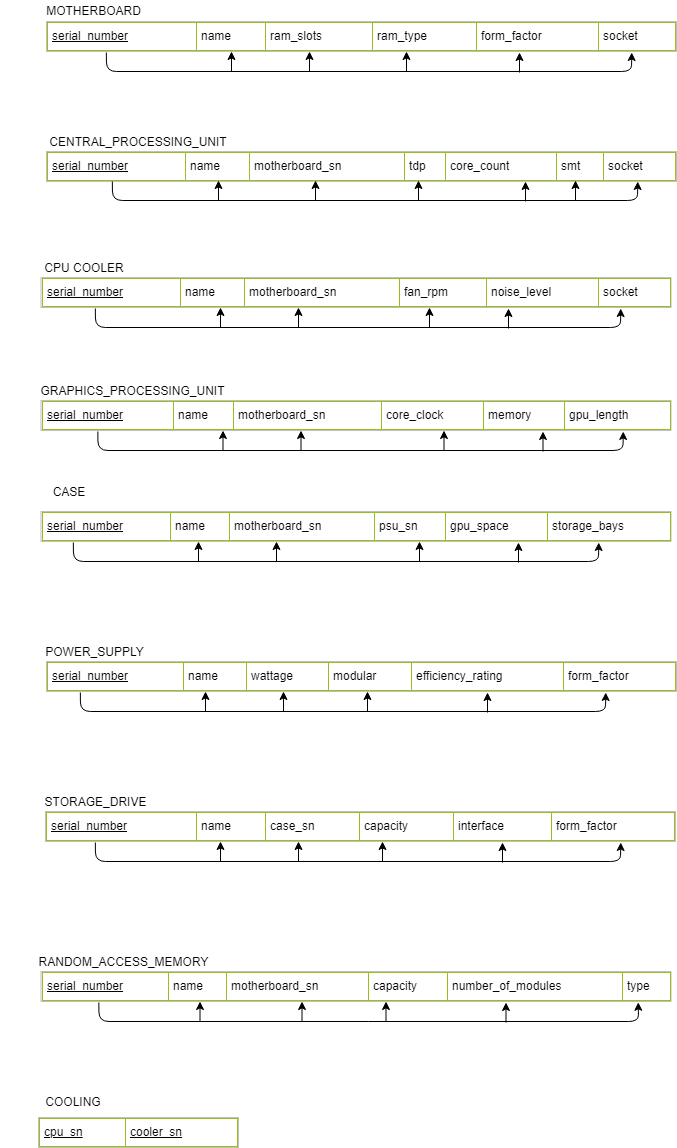

The diagram above was exported from draw.io. Its source (the exported page's mxGraphModel, read from the mxfile embedded in the PNG):
<mxGraphModel dx="1038" dy="575" grid="1" gridSize="10" guides="1" tooltips="1" connect="1" arrows="1" fold="1" page="1" pageScale="1" pageWidth="850" pageHeight="1100" math="0" shadow="0">
  <root>
    <mxCell id="0" />
    <mxCell id="1" parent="0" />
    <mxCell id="qaQ6oN_Z4yYtoV56I8U5-1" value="&lt;table border=&quot;1&quot; width=&quot;100%&quot; cellpadding=&quot;4&quot; style=&quot;width: 100% ; height: 100% ; border-collapse: collapse&quot;&gt;&lt;tbody&gt;&lt;tr style=&quot;border: 1px solid #98bf21&quot;&gt;&lt;td&gt;&lt;u&gt;serial_number&lt;/u&gt;&lt;/td&gt;&lt;td&gt;name&lt;/td&gt;&lt;td&gt;motherboard_sn&lt;/td&gt;&lt;td&gt;tdp&lt;/td&gt;&lt;td&gt;core_count&lt;/td&gt;&lt;td&gt;smt&lt;/td&gt;&lt;td&gt;socket&lt;/td&gt;&lt;/tr&gt;&lt;/tbody&gt;&lt;/table&gt;" style="text;html=1;strokeColor=#c0c0c0;fillColor=#ffffff;overflow=fill;rounded=0;" parent="1" vertex="1">
      <mxGeometry x="112" y="191" width="630" height="30" as="geometry" />
    </mxCell>
    <mxCell id="qaQ6oN_Z4yYtoV56I8U5-2" value="&lt;table border=&quot;1&quot; width=&quot;100%&quot; cellpadding=&quot;4&quot; style=&quot;width: 100% ; height: 100% ; border-collapse: collapse&quot;&gt;&lt;tbody&gt;&lt;tr style=&quot;border: 1px solid #98bf21&quot;&gt;&lt;td&gt;&lt;u&gt;serial_number&lt;/u&gt;&lt;/td&gt;&lt;td&gt;name&lt;/td&gt;&lt;td&gt;motherboard_sn&lt;/td&gt;&lt;td&gt;fan_rpm&lt;/td&gt;&lt;td&gt;noise_level&lt;/td&gt;&lt;td&gt;socket&lt;/td&gt;&lt;/tr&gt;&lt;/tbody&gt;&lt;/table&gt;" style="text;html=1;strokeColor=#c0c0c0;fillColor=#ffffff;overflow=fill;rounded=0;" parent="1" vertex="1">
      <mxGeometry x="106.5" y="317" width="630" height="30" as="geometry" />
    </mxCell>
    <mxCell id="qaQ6oN_Z4yYtoV56I8U5-3" value="&lt;table border=&quot;1&quot; width=&quot;100%&quot; cellpadding=&quot;4&quot; style=&quot;width: 100% ; height: 100% ; border-collapse: collapse&quot;&gt;&lt;tbody&gt;&lt;tr style=&quot;border: 1px solid #98bf21&quot;&gt;&lt;td&gt;&lt;u&gt;serial_number&lt;/u&gt;&lt;/td&gt;&lt;td&gt;name&lt;/td&gt;&lt;td&gt;motherboard_sn&lt;/td&gt;&lt;td&gt;core_clock&lt;/td&gt;&lt;td&gt;memory&lt;/td&gt;&lt;td&gt;gpu_length&lt;/td&gt;&lt;/tr&gt;&lt;/tbody&gt;&lt;/table&gt;" style="text;html=1;strokeColor=#c0c0c0;fillColor=#ffffff;overflow=fill;rounded=0;" parent="1" vertex="1">
      <mxGeometry x="106.5" y="440" width="630" height="30" as="geometry" />
    </mxCell>
    <mxCell id="qaQ6oN_Z4yYtoV56I8U5-4" value="CENTRAL_PROCESSING_UNIT" style="text;html=1;strokeColor=none;fillColor=none;align=center;verticalAlign=middle;whiteSpace=wrap;rounded=0;" parent="1" vertex="1">
      <mxGeometry x="95" y="171" width="218" height="20" as="geometry" />
    </mxCell>
    <mxCell id="qaQ6oN_Z4yYtoV56I8U5-5" value="CPU COOLER&lt;span style=&quot;color: rgba(0 , 0 , 0 , 0) ; font-family: monospace ; font-size: 0px ; white-space: nowrap&quot;&gt;3CmxGraphModel%3E%3Croot%3E%3CmxCell%20id%3D%220%22%2F%3E%3CmxCell%20id%3D%221%22%20parent%3D%220%22%2F%3E%3CmxCell%20id%3D%222%22%20value%3D%22%26lt%3Btable%20border%3D%26quot%3B1%26quot%3B%20width%3D%26quot%3B100%25%26quot%3B%20cellpadding%3D%26quot%3B4%26quot%3B%20style%3D%26quot%3Bwidth%3A%20100%25%20%3B%20height%3A%20100%25%20%3B%20border-collapse%3A%20collapse%26quot%3B%26gt%3B%26lt%3Btbody%26gt%3B%26lt%3Btr%20style%3D%26quot%3Bborder%3A%201px%20solid%20%2398bf21%26quot%3B%26gt%3B%26lt%3Btd%26gt%3BSerial%20Number%26lt%3B%2Ftd%26gt%3B%26lt%3Btd%26gt%3BName%26lt%3B%2Ftd%26gt%3B%26lt%3Btd%26gt%3BMotherbaord%20sn%26lt%3B%2Ftd%26gt%3B%26lt%3Btd%26gt%3BFan%20Rpm%26lt%3B%2Ftd%26gt%3B%26lt%3Btd%26gt%3BNoise%20Level%26lt%3B%2Ftd%26gt%3B%26lt%3Btd%26gt%3BSocket%26lt%3B%2Ftd%26gt%3B%26lt%3B%2Ftr%26gt%3B%26lt%3B%2Ftbody%26gt%3B%26lt%3B%2Ftable%26gt%3B%22%20style%3D%22text%3Bhtml%3D1%3BstrokeColor%3D%23c0c0c0%3BfillColor%3D%23ffffff%3Boverflow%3Dfill%3Brounded%3D0%3B%22%20vertex%3D%221%22%20parent%3D%221%22%3E%3CmxGeometry%20x%3D%2270%22%20y%3D%22180%22%20width%3D%22630%22%20height%3D%2230%22%20as%3D%22geometry%22%2F%3E%3C%2FmxCell%3E%3C%2Froot%3E%3C%2FmxGraphModel%3E&amp;nbsp;&lt;/span&gt;" style="text;html=1;strokeColor=none;fillColor=none;align=center;verticalAlign=middle;whiteSpace=wrap;rounded=0;" parent="1" vertex="1">
      <mxGeometry x="99.5" y="297" width="100" height="20" as="geometry" />
    </mxCell>
    <mxCell id="qaQ6oN_Z4yYtoV56I8U5-6" value="GRAPHICS_PROCESSING_UNIT" style="text;html=1;strokeColor=none;fillColor=none;align=center;verticalAlign=middle;whiteSpace=wrap;rounded=0;" parent="1" vertex="1">
      <mxGeometry x="66" y="420" width="264" height="20" as="geometry" />
    </mxCell>
    <mxCell id="qaQ6oN_Z4yYtoV56I8U5-7" value="&lt;table border=&quot;1&quot; width=&quot;100%&quot; cellpadding=&quot;4&quot; style=&quot;width: 100% ; height: 100% ; border-collapse: collapse&quot;&gt;&lt;tbody&gt;&lt;tr style=&quot;border: 1px solid #98bf21&quot;&gt;&lt;td&gt;&lt;u&gt;serial_number&lt;/u&gt;&lt;/td&gt;&lt;td&gt;name&lt;/td&gt;&lt;td&gt;motherboard_sn&lt;/td&gt;&lt;td&gt;psu_sn&lt;/td&gt;&lt;td&gt;gpu_space&lt;/td&gt;&lt;td&gt;storage_bays&lt;/td&gt;&lt;/tr&gt;&lt;/tbody&gt;&lt;/table&gt;" style="text;html=1;strokeColor=#c0c0c0;fillColor=#ffffff;overflow=fill;rounded=0;" parent="1" vertex="1">
      <mxGeometry x="106.5" y="551" width="630" height="30" as="geometry" />
    </mxCell>
    <mxCell id="qaQ6oN_Z4yYtoV56I8U5-8" value="CASE" style="text;html=1;strokeColor=none;fillColor=none;align=center;verticalAlign=middle;whiteSpace=wrap;rounded=0;" parent="1" vertex="1">
      <mxGeometry x="99.5" y="521" width="70" height="20" as="geometry" />
    </mxCell>
    <mxCell id="qaQ6oN_Z4yYtoV56I8U5-9" value="&lt;table border=&quot;1&quot; width=&quot;100%&quot; cellpadding=&quot;4&quot; style=&quot;width: 100% ; height: 100% ; border-collapse: collapse&quot;&gt;&lt;tbody&gt;&lt;tr style=&quot;border: 1px solid #98bf21&quot;&gt;&lt;td&gt;&lt;u&gt;serial_number&lt;/u&gt;&lt;/td&gt;&lt;td&gt;name&lt;/td&gt;&lt;td&gt;wattage&lt;/td&gt;&lt;td&gt;modular&lt;/td&gt;&lt;td&gt;efficiency_rating&lt;/td&gt;&lt;td&gt;form_factor&lt;/td&gt;&lt;/tr&gt;&lt;/tbody&gt;&lt;/table&gt;" style="text;html=1;strokeColor=#c0c0c0;fillColor=#ffffff;overflow=fill;rounded=0;" parent="1" vertex="1">
      <mxGeometry x="112" y="701" width="630" height="30" as="geometry" />
    </mxCell>
    <mxCell id="qaQ6oN_Z4yYtoV56I8U5-10" value="POWER_SUPPLY" style="text;html=1;strokeColor=none;fillColor=none;align=center;verticalAlign=middle;whiteSpace=wrap;rounded=0;" parent="1" vertex="1">
      <mxGeometry x="124.5" y="681" width="70" height="20" as="geometry" />
    </mxCell>
    <mxCell id="qaQ6oN_Z4yYtoV56I8U5-11" value="&lt;table border=&quot;1&quot; width=&quot;100%&quot; cellpadding=&quot;4&quot; style=&quot;width: 100% ; height: 100% ; border-collapse: collapse&quot;&gt;&lt;tbody&gt;&lt;tr style=&quot;border: 1px solid #98bf21&quot;&gt;&lt;td&gt;&lt;u&gt;serial_number&lt;/u&gt;&lt;/td&gt;&lt;td&gt;name&lt;/td&gt;&lt;td&gt;case_sn&lt;/td&gt;&lt;td&gt;capacity&lt;/td&gt;&lt;td&gt;interface&lt;/td&gt;&lt;td&gt;form_factor&lt;/td&gt;&lt;/tr&gt;&lt;/tbody&gt;&lt;/table&gt;" style="text;html=1;strokeColor=#c0c0c0;fillColor=#ffffff;overflow=fill;rounded=0;" parent="1" vertex="1">
      <mxGeometry x="111" y="851" width="630" height="30" as="geometry" />
    </mxCell>
    <mxCell id="qaQ6oN_Z4yYtoV56I8U5-12" value="STORAGE_DRIVE" style="text;html=1;strokeColor=none;fillColor=none;align=center;verticalAlign=middle;whiteSpace=wrap;rounded=0;" parent="1" vertex="1">
      <mxGeometry x="106.5" y="831" width="109" height="20" as="geometry" />
    </mxCell>
    <mxCell id="qaQ6oN_Z4yYtoV56I8U5-13" value="&lt;table border=&quot;1&quot; width=&quot;100%&quot; cellpadding=&quot;4&quot; style=&quot;width: 100% ; height: 100% ; border-collapse: collapse&quot;&gt;&lt;tbody&gt;&lt;tr style=&quot;border: 1px solid #98bf21&quot;&gt;&lt;td&gt;&lt;u&gt;serial_number&lt;/u&gt;&lt;/td&gt;&lt;td&gt;name&lt;/td&gt;&lt;td&gt;motherboard_sn&lt;/td&gt;&lt;td&gt;capacity&lt;/td&gt;&lt;td&gt;number_of_modules&lt;/td&gt;&lt;td&gt;type&lt;/td&gt;&lt;/tr&gt;&lt;/tbody&gt;&lt;/table&gt;" style="text;html=1;strokeColor=#c0c0c0;fillColor=#ffffff;overflow=fill;rounded=0;" parent="1" vertex="1">
      <mxGeometry x="106.5" y="1011" width="630" height="30" as="geometry" />
    </mxCell>
    <mxCell id="qaQ6oN_Z4yYtoV56I8U5-14" value="RANDOM_ACCESS_MEMORY" style="text;html=1;strokeColor=none;fillColor=none;align=center;verticalAlign=middle;whiteSpace=wrap;rounded=0;" parent="1" vertex="1">
      <mxGeometry x="96.5" y="991" width="185" height="20" as="geometry" />
    </mxCell>
    <mxCell id="qaQ6oN_Z4yYtoV56I8U5-15" value="&lt;table border=&quot;1&quot; width=&quot;100%&quot; cellpadding=&quot;4&quot; style=&quot;width: 100% ; height: 100% ; border-collapse: collapse&quot;&gt;&lt;tbody&gt;&lt;tr style=&quot;border: 1px solid #98bf21&quot;&gt;&lt;td&gt;&lt;u&gt;serial_number&lt;/u&gt;&lt;/td&gt;&lt;td&gt;name&lt;/td&gt;&lt;td&gt;ram_slots&lt;/td&gt;&lt;td&gt;ram_type&lt;/td&gt;&lt;td&gt;form_factor&lt;/td&gt;&lt;td&gt;socket&lt;/td&gt;&lt;/tr&gt;&lt;/tbody&gt;&lt;/table&gt;" style="text;html=1;strokeColor=#c0c0c0;fillColor=#ffffff;overflow=fill;rounded=0;" parent="1" vertex="1">
      <mxGeometry x="112" y="61" width="630" height="30" as="geometry" />
    </mxCell>
    <mxCell id="qaQ6oN_Z4yYtoV56I8U5-16" value="MOTHERBOARD" style="text;html=1;strokeColor=none;fillColor=none;align=center;verticalAlign=middle;whiteSpace=wrap;rounded=0;" parent="1" vertex="1">
      <mxGeometry x="99.5" y="40" width="120" height="20" as="geometry" />
    </mxCell>
    <mxCell id="qaQ6oN_Z4yYtoV56I8U5-17" value="&lt;table border=&quot;1&quot; width=&quot;100%&quot; cellpadding=&quot;4&quot; style=&quot;width: 100% ; height: 100% ; border-collapse: collapse&quot;&gt;&lt;tbody&gt;&lt;tr style=&quot;border: 1px solid #98bf21&quot;&gt;&lt;td&gt;&lt;u&gt;cpu_sn&lt;/u&gt;&lt;/td&gt;&lt;td&gt;&lt;u&gt;cooler_sn&lt;/u&gt;&lt;/td&gt;&lt;/tr&gt;&lt;/tbody&gt;&lt;/table&gt;" style="text;html=1;strokeColor=#c0c0c0;fillColor=#ffffff;overflow=fill;rounded=0;" parent="1" vertex="1">
      <mxGeometry x="104" y="1157" width="200" height="30" as="geometry" />
    </mxCell>
    <mxCell id="qaQ6oN_Z4yYtoV56I8U5-18" value="COOLING" style="text;html=1;strokeColor=none;fillColor=none;align=center;verticalAlign=middle;whiteSpace=wrap;rounded=0;" parent="1" vertex="1">
      <mxGeometry x="89" y="1131" width="100" height="20" as="geometry" />
    </mxCell>
    <mxCell id="qaQ6oN_Z4yYtoV56I8U5-28" value="" style="endArrow=classic;html=1;entryX=0.929;entryY=1.033;entryDx=0;entryDy=0;entryPerimeter=0;exitX=0.095;exitY=1.033;exitDx=0;exitDy=0;exitPerimeter=0;" parent="1" source="qaQ6oN_Z4yYtoV56I8U5-15" target="qaQ6oN_Z4yYtoV56I8U5-15" edge="1">
      <mxGeometry width="50" height="50" relative="1" as="geometry">
        <mxPoint x="151" y="141" as="sourcePoint" />
        <mxPoint x="201" y="91" as="targetPoint" />
        <Array as="points">
          <mxPoint x="172" y="111" />
          <mxPoint x="697" y="111" />
        </Array>
      </mxGeometry>
    </mxCell>
    <mxCell id="qaQ6oN_Z4yYtoV56I8U5-33" value="" style="endArrow=classic;html=1;" parent="1" edge="1">
      <mxGeometry width="50" height="50" relative="1" as="geometry">
        <mxPoint x="297" y="111" as="sourcePoint" />
        <mxPoint x="297" y="91" as="targetPoint" />
      </mxGeometry>
    </mxCell>
    <mxCell id="qaQ6oN_Z4yYtoV56I8U5-34" value="" style="endArrow=classic;html=1;" parent="1" edge="1">
      <mxGeometry width="50" height="50" relative="1" as="geometry">
        <mxPoint x="375" y="111" as="sourcePoint" />
        <mxPoint x="375" y="91" as="targetPoint" />
      </mxGeometry>
    </mxCell>
    <mxCell id="qaQ6oN_Z4yYtoV56I8U5-35" value="" style="endArrow=classic;html=1;" parent="1" edge="1">
      <mxGeometry width="50" height="50" relative="1" as="geometry">
        <mxPoint x="472" y="111" as="sourcePoint" />
        <mxPoint x="472" y="91" as="targetPoint" />
      </mxGeometry>
    </mxCell>
    <mxCell id="qaQ6oN_Z4yYtoV56I8U5-36" value="" style="endArrow=classic;html=1;" parent="1" edge="1">
      <mxGeometry width="50" height="50" relative="1" as="geometry">
        <mxPoint x="585" y="112" as="sourcePoint" />
        <mxPoint x="585" y="92" as="targetPoint" />
      </mxGeometry>
    </mxCell>
    <mxCell id="qaQ6oN_Z4yYtoV56I8U5-38" value="" style="endArrow=classic;html=1;entryX=0.929;entryY=1.033;entryDx=0;entryDy=0;entryPerimeter=0;exitX=0.095;exitY=1.033;exitDx=0;exitDy=0;exitPerimeter=0;" parent="1" edge="1">
      <mxGeometry width="50" height="50" relative="1" as="geometry">
        <mxPoint x="177.8499999999999" y="220.99" as="sourcePoint" />
        <mxPoint x="703.27" y="220.99" as="targetPoint" />
        <Array as="points">
          <mxPoint x="178" y="240" />
          <mxPoint x="703" y="240" />
        </Array>
      </mxGeometry>
    </mxCell>
    <mxCell id="qaQ6oN_Z4yYtoV56I8U5-39" value="" style="endArrow=classic;html=1;" parent="1" edge="1">
      <mxGeometry width="50" height="50" relative="1" as="geometry">
        <mxPoint x="284" y="240" as="sourcePoint" />
        <mxPoint x="284" y="220" as="targetPoint" />
      </mxGeometry>
    </mxCell>
    <mxCell id="qaQ6oN_Z4yYtoV56I8U5-40" value="" style="endArrow=classic;html=1;" parent="1" edge="1">
      <mxGeometry width="50" height="50" relative="1" as="geometry">
        <mxPoint x="381" y="240" as="sourcePoint" />
        <mxPoint x="381" y="220" as="targetPoint" />
      </mxGeometry>
    </mxCell>
    <mxCell id="qaQ6oN_Z4yYtoV56I8U5-41" value="" style="endArrow=classic;html=1;" parent="1" edge="1">
      <mxGeometry width="50" height="50" relative="1" as="geometry">
        <mxPoint x="484" y="240" as="sourcePoint" />
        <mxPoint x="484" y="220" as="targetPoint" />
      </mxGeometry>
    </mxCell>
    <mxCell id="qaQ6oN_Z4yYtoV56I8U5-42" value="" style="endArrow=classic;html=1;" parent="1" edge="1">
      <mxGeometry width="50" height="50" relative="1" as="geometry">
        <mxPoint x="591" y="241" as="sourcePoint" />
        <mxPoint x="591" y="221" as="targetPoint" />
      </mxGeometry>
    </mxCell>
    <mxCell id="qaQ6oN_Z4yYtoV56I8U5-43" value="" style="endArrow=classic;html=1;" parent="1" edge="1">
      <mxGeometry width="50" height="50" relative="1" as="geometry">
        <mxPoint x="641" y="240" as="sourcePoint" />
        <mxPoint x="641" y="220" as="targetPoint" />
      </mxGeometry>
    </mxCell>
    <mxCell id="qaQ6oN_Z4yYtoV56I8U5-44" value="" style="endArrow=classic;html=1;entryX=0.929;entryY=1.033;entryDx=0;entryDy=0;entryPerimeter=0;exitX=0.095;exitY=1.033;exitDx=0;exitDy=0;exitPerimeter=0;" parent="1" edge="1">
      <mxGeometry width="50" height="50" relative="1" as="geometry">
        <mxPoint x="160.8499999999999" y="347.99" as="sourcePoint" />
        <mxPoint x="686.27" y="347.99" as="targetPoint" />
        <Array as="points">
          <mxPoint x="161" y="367" />
          <mxPoint x="686" y="367" />
        </Array>
      </mxGeometry>
    </mxCell>
    <mxCell id="qaQ6oN_Z4yYtoV56I8U5-45" value="" style="endArrow=classic;html=1;" parent="1" edge="1">
      <mxGeometry width="50" height="50" relative="1" as="geometry">
        <mxPoint x="286" y="367" as="sourcePoint" />
        <mxPoint x="286" y="347" as="targetPoint" />
      </mxGeometry>
    </mxCell>
    <mxCell id="qaQ6oN_Z4yYtoV56I8U5-46" value="" style="endArrow=classic;html=1;" parent="1" edge="1">
      <mxGeometry width="50" height="50" relative="1" as="geometry">
        <mxPoint x="364" y="367" as="sourcePoint" />
        <mxPoint x="364" y="347" as="targetPoint" />
      </mxGeometry>
    </mxCell>
    <mxCell id="qaQ6oN_Z4yYtoV56I8U5-47" value="" style="endArrow=classic;html=1;" parent="1" edge="1">
      <mxGeometry width="50" height="50" relative="1" as="geometry">
        <mxPoint x="495" y="367" as="sourcePoint" />
        <mxPoint x="495" y="347" as="targetPoint" />
      </mxGeometry>
    </mxCell>
    <mxCell id="qaQ6oN_Z4yYtoV56I8U5-48" value="" style="endArrow=classic;html=1;" parent="1" edge="1">
      <mxGeometry width="50" height="50" relative="1" as="geometry">
        <mxPoint x="574" y="368" as="sourcePoint" />
        <mxPoint x="574" y="348" as="targetPoint" />
      </mxGeometry>
    </mxCell>
    <mxCell id="qaQ6oN_Z4yYtoV56I8U5-49" value="" style="endArrow=classic;html=1;entryX=0.929;entryY=1.033;entryDx=0;entryDy=0;entryPerimeter=0;exitX=0.095;exitY=1.033;exitDx=0;exitDy=0;exitPerimeter=0;" parent="1" edge="1">
      <mxGeometry width="50" height="50" relative="1" as="geometry">
        <mxPoint x="163.3499999999999" y="470.99" as="sourcePoint" />
        <mxPoint x="688.77" y="470.99" as="targetPoint" />
        <Array as="points">
          <mxPoint x="163.5" y="490" />
          <mxPoint x="688.5" y="490" />
        </Array>
      </mxGeometry>
    </mxCell>
    <mxCell id="qaQ6oN_Z4yYtoV56I8U5-50" value="" style="endArrow=classic;html=1;" parent="1" edge="1">
      <mxGeometry width="50" height="50" relative="1" as="geometry">
        <mxPoint x="288.5" y="490" as="sourcePoint" />
        <mxPoint x="288.5" y="470" as="targetPoint" />
      </mxGeometry>
    </mxCell>
    <mxCell id="qaQ6oN_Z4yYtoV56I8U5-51" value="" style="endArrow=classic;html=1;" parent="1" edge="1">
      <mxGeometry width="50" height="50" relative="1" as="geometry">
        <mxPoint x="366.5" y="490" as="sourcePoint" />
        <mxPoint x="366.5" y="470" as="targetPoint" />
      </mxGeometry>
    </mxCell>
    <mxCell id="qaQ6oN_Z4yYtoV56I8U5-52" value="" style="endArrow=classic;html=1;" parent="1" edge="1">
      <mxGeometry width="50" height="50" relative="1" as="geometry">
        <mxPoint x="509.5" y="490" as="sourcePoint" />
        <mxPoint x="509.5" y="470" as="targetPoint" />
      </mxGeometry>
    </mxCell>
    <mxCell id="qaQ6oN_Z4yYtoV56I8U5-53" value="" style="endArrow=classic;html=1;" parent="1" edge="1">
      <mxGeometry width="50" height="50" relative="1" as="geometry">
        <mxPoint x="608.5" y="491" as="sourcePoint" />
        <mxPoint x="608.5" y="471" as="targetPoint" />
      </mxGeometry>
    </mxCell>
    <mxCell id="qaQ6oN_Z4yYtoV56I8U5-54" value="" style="endArrow=classic;html=1;entryX=0.929;entryY=1.033;entryDx=0;entryDy=0;entryPerimeter=0;exitX=0.095;exitY=1.033;exitDx=0;exitDy=0;exitPerimeter=0;" parent="1" edge="1">
      <mxGeometry width="50" height="50" relative="1" as="geometry">
        <mxPoint x="138.8499999999999" y="581.99" as="sourcePoint" />
        <mxPoint x="664.27" y="581.99" as="targetPoint" />
        <Array as="points">
          <mxPoint x="139" y="601" />
          <mxPoint x="664" y="601" />
        </Array>
      </mxGeometry>
    </mxCell>
    <mxCell id="qaQ6oN_Z4yYtoV56I8U5-55" value="" style="endArrow=classic;html=1;" parent="1" edge="1">
      <mxGeometry width="50" height="50" relative="1" as="geometry">
        <mxPoint x="264" y="601" as="sourcePoint" />
        <mxPoint x="264" y="581" as="targetPoint" />
      </mxGeometry>
    </mxCell>
    <mxCell id="qaQ6oN_Z4yYtoV56I8U5-56" value="" style="endArrow=classic;html=1;" parent="1" edge="1">
      <mxGeometry width="50" height="50" relative="1" as="geometry">
        <mxPoint x="342" y="601" as="sourcePoint" />
        <mxPoint x="342" y="581" as="targetPoint" />
      </mxGeometry>
    </mxCell>
    <mxCell id="qaQ6oN_Z4yYtoV56I8U5-57" value="" style="endArrow=classic;html=1;" parent="1" edge="1">
      <mxGeometry width="50" height="50" relative="1" as="geometry">
        <mxPoint x="485" y="601" as="sourcePoint" />
        <mxPoint x="485" y="581" as="targetPoint" />
      </mxGeometry>
    </mxCell>
    <mxCell id="qaQ6oN_Z4yYtoV56I8U5-58" value="" style="endArrow=classic;html=1;" parent="1" edge="1">
      <mxGeometry width="50" height="50" relative="1" as="geometry">
        <mxPoint x="584" y="602" as="sourcePoint" />
        <mxPoint x="584" y="582" as="targetPoint" />
      </mxGeometry>
    </mxCell>
    <mxCell id="qaQ6oN_Z4yYtoV56I8U5-59" value="" style="endArrow=classic;html=1;entryX=0.929;entryY=1.033;entryDx=0;entryDy=0;entryPerimeter=0;exitX=0.095;exitY=1.033;exitDx=0;exitDy=0;exitPerimeter=0;" parent="1" edge="1">
      <mxGeometry width="50" height="50" relative="1" as="geometry">
        <mxPoint x="145.8499999999999" y="731.99" as="sourcePoint" />
        <mxPoint x="671.27" y="731.99" as="targetPoint" />
        <Array as="points">
          <mxPoint x="146" y="751" />
          <mxPoint x="671" y="751" />
        </Array>
      </mxGeometry>
    </mxCell>
    <mxCell id="qaQ6oN_Z4yYtoV56I8U5-60" value="" style="endArrow=classic;html=1;" parent="1" edge="1">
      <mxGeometry width="50" height="50" relative="1" as="geometry">
        <mxPoint x="271" y="751" as="sourcePoint" />
        <mxPoint x="271" y="731" as="targetPoint" />
      </mxGeometry>
    </mxCell>
    <mxCell id="qaQ6oN_Z4yYtoV56I8U5-61" value="" style="endArrow=classic;html=1;" parent="1" edge="1">
      <mxGeometry width="50" height="50" relative="1" as="geometry">
        <mxPoint x="349" y="751" as="sourcePoint" />
        <mxPoint x="349" y="731" as="targetPoint" />
      </mxGeometry>
    </mxCell>
    <mxCell id="qaQ6oN_Z4yYtoV56I8U5-62" value="" style="endArrow=classic;html=1;" parent="1" edge="1">
      <mxGeometry width="50" height="50" relative="1" as="geometry">
        <mxPoint x="433" y="751" as="sourcePoint" />
        <mxPoint x="433" y="731" as="targetPoint" />
      </mxGeometry>
    </mxCell>
    <mxCell id="qaQ6oN_Z4yYtoV56I8U5-63" value="" style="endArrow=classic;html=1;" parent="1" edge="1">
      <mxGeometry width="50" height="50" relative="1" as="geometry">
        <mxPoint x="553" y="752" as="sourcePoint" />
        <mxPoint x="553" y="732" as="targetPoint" />
      </mxGeometry>
    </mxCell>
    <mxCell id="qaQ6oN_Z4yYtoV56I8U5-64" value="" style="endArrow=classic;html=1;entryX=0.929;entryY=1.033;entryDx=0;entryDy=0;entryPerimeter=0;exitX=0.095;exitY=1.033;exitDx=0;exitDy=0;exitPerimeter=0;" parent="1" edge="1">
      <mxGeometry width="50" height="50" relative="1" as="geometry">
        <mxPoint x="160.8499999999999" y="881.99" as="sourcePoint" />
        <mxPoint x="686.27" y="881.99" as="targetPoint" />
        <Array as="points">
          <mxPoint x="161" y="901" />
          <mxPoint x="686" y="901" />
        </Array>
      </mxGeometry>
    </mxCell>
    <mxCell id="qaQ6oN_Z4yYtoV56I8U5-65" value="" style="endArrow=classic;html=1;" parent="1" edge="1">
      <mxGeometry width="50" height="50" relative="1" as="geometry">
        <mxPoint x="286" y="901" as="sourcePoint" />
        <mxPoint x="286" y="881" as="targetPoint" />
      </mxGeometry>
    </mxCell>
    <mxCell id="qaQ6oN_Z4yYtoV56I8U5-66" value="" style="endArrow=classic;html=1;" parent="1" edge="1">
      <mxGeometry width="50" height="50" relative="1" as="geometry">
        <mxPoint x="364" y="901" as="sourcePoint" />
        <mxPoint x="364" y="881" as="targetPoint" />
      </mxGeometry>
    </mxCell>
    <mxCell id="qaQ6oN_Z4yYtoV56I8U5-67" value="" style="endArrow=classic;html=1;" parent="1" edge="1">
      <mxGeometry width="50" height="50" relative="1" as="geometry">
        <mxPoint x="448" y="901" as="sourcePoint" />
        <mxPoint x="448" y="881" as="targetPoint" />
      </mxGeometry>
    </mxCell>
    <mxCell id="qaQ6oN_Z4yYtoV56I8U5-68" value="" style="endArrow=classic;html=1;" parent="1" edge="1">
      <mxGeometry width="50" height="50" relative="1" as="geometry">
        <mxPoint x="568" y="902" as="sourcePoint" />
        <mxPoint x="568" y="882" as="targetPoint" />
      </mxGeometry>
    </mxCell>
    <mxCell id="qaQ6oN_Z4yYtoV56I8U5-69" value="" style="endArrow=classic;html=1;entryX=0.948;entryY=1.027;entryDx=0;entryDy=0;entryPerimeter=0;exitX=0.095;exitY=1.033;exitDx=0;exitDy=0;exitPerimeter=0;" parent="1" target="qaQ6oN_Z4yYtoV56I8U5-13" edge="1">
      <mxGeometry width="50" height="50" relative="1" as="geometry">
        <mxPoint x="164.3499999999999" y="1041.99" as="sourcePoint" />
        <mxPoint x="689.77" y="1041.99" as="targetPoint" />
        <Array as="points">
          <mxPoint x="164.5" y="1061" />
          <mxPoint x="704" y="1061" />
        </Array>
      </mxGeometry>
    </mxCell>
    <mxCell id="qaQ6oN_Z4yYtoV56I8U5-70" value="" style="endArrow=classic;html=1;" parent="1" edge="1">
      <mxGeometry width="50" height="50" relative="1" as="geometry">
        <mxPoint x="265.5" y="1061" as="sourcePoint" />
        <mxPoint x="265.5" y="1041" as="targetPoint" />
      </mxGeometry>
    </mxCell>
    <mxCell id="qaQ6oN_Z4yYtoV56I8U5-71" value="" style="endArrow=classic;html=1;" parent="1" edge="1">
      <mxGeometry width="50" height="50" relative="1" as="geometry">
        <mxPoint x="367.5" y="1061" as="sourcePoint" />
        <mxPoint x="367.5" y="1041" as="targetPoint" />
      </mxGeometry>
    </mxCell>
    <mxCell id="qaQ6oN_Z4yYtoV56I8U5-72" value="" style="endArrow=classic;html=1;" parent="1" edge="1">
      <mxGeometry width="50" height="50" relative="1" as="geometry">
        <mxPoint x="451.5" y="1061" as="sourcePoint" />
        <mxPoint x="451.5" y="1041" as="targetPoint" />
      </mxGeometry>
    </mxCell>
    <mxCell id="qaQ6oN_Z4yYtoV56I8U5-73" value="" style="endArrow=classic;html=1;" parent="1" edge="1">
      <mxGeometry width="50" height="50" relative="1" as="geometry">
        <mxPoint x="571.5" y="1062" as="sourcePoint" />
        <mxPoint x="571.5" y="1042" as="targetPoint" />
      </mxGeometry>
    </mxCell>
  </root>
</mxGraphModel>